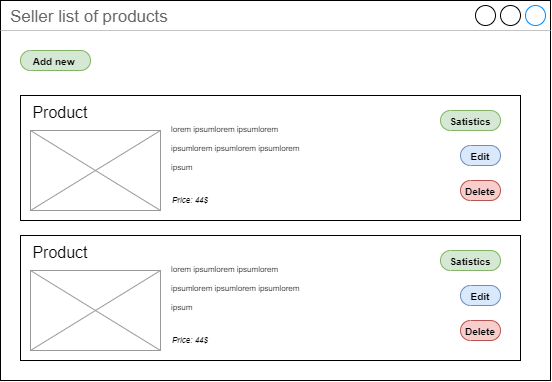

The diagram above was exported from draw.io. Its source (the exported page's mxGraphModel, read from the mxfile embedded in the PNG):
<mxGraphModel dx="3494" dy="831" grid="1" gridSize="10" guides="1" tooltips="1" connect="1" arrows="1" fold="1" page="1" pageScale="1" pageWidth="1920" pageHeight="1200" math="0" shadow="0">
  <root>
    <mxCell id="0" />
    <mxCell id="1" parent="0" />
    <mxCell id="2" value="Seller list of products&amp;nbsp;" style="strokeWidth=1;shadow=0;dashed=0;align=center;html=1;shape=mxgraph.mockup.containers.window;align=left;verticalAlign=top;spacingLeft=8;strokeColor2=#008cff;strokeColor3=#c4c4c4;fontColor=#666666;mainText=;fontSize=17;labelBackgroundColor=none;" vertex="1" parent="1">
      <mxGeometry x="-1830" y="70" width="550" height="380" as="geometry" />
    </mxCell>
    <mxCell id="3" value="" style="group" vertex="1" connectable="0" parent="1">
      <mxGeometry x="-1810" y="160" width="500" height="130" as="geometry" />
    </mxCell>
    <mxCell id="4" value="" style="rounded=0;whiteSpace=wrap;html=1;fontSize=36;fontColor=#000000;" vertex="1" parent="3">
      <mxGeometry y="5" width="500" height="125" as="geometry" />
    </mxCell>
    <mxCell id="5" value="ee" style="verticalLabelPosition=bottom;shadow=0;dashed=0;align=center;html=1;verticalAlign=top;strokeWidth=1;shape=mxgraph.mockup.graphics.simpleIcon;strokeColor=#999999;fillColor=#ffffff;fontSize=10;fontColor=#FFFFFF;" vertex="1" parent="3">
      <mxGeometry x="10" y="40" width="130" height="80" as="geometry" />
    </mxCell>
    <mxCell id="6" value="&lt;font style=&quot;font-size: 16px&quot;&gt;Product&lt;/font&gt;" style="text;html=1;strokeColor=none;fillColor=none;align=center;verticalAlign=middle;whiteSpace=wrap;rounded=0;fontSize=36;fontColor=#000000;" vertex="1" parent="3">
      <mxGeometry x="10" width="60" height="30" as="geometry" />
    </mxCell>
    <mxCell id="7" value="&lt;div style=&quot;text-align: left&quot;&gt;&lt;span style=&quot;font-size: 8px&quot;&gt;lorem ipsum&lt;/span&gt;&lt;span style=&quot;font-size: 8px&quot;&gt;lorem ipsumlorem ipsumlorem ipsumlorem ipsumlorem ipsum&lt;/span&gt;&lt;/div&gt;" style="text;html=1;strokeColor=none;fillColor=none;align=center;verticalAlign=middle;whiteSpace=wrap;rounded=0;fontSize=16;fontColor=#000000;" vertex="1" parent="3">
      <mxGeometry x="150" y="20" width="150" height="70" as="geometry" />
    </mxCell>
    <mxCell id="8" value="&lt;i&gt;Priсe: 44$&lt;/i&gt;" style="text;html=1;strokeColor=none;fillColor=none;align=left;verticalAlign=middle;whiteSpace=wrap;rounded=0;fontSize=8;fontColor=#000000;" vertex="1" parent="3">
      <mxGeometry x="150" y="100" width="60" height="20" as="geometry" />
    </mxCell>
    <mxCell id="9" value="&lt;font style=&quot;font-size: 10px&quot;&gt;Satistics&lt;/font&gt;" style="strokeWidth=1;shadow=0;dashed=0;align=center;html=1;shape=mxgraph.mockup.buttons.button;strokeColor=#82b366;mainText=;buttonStyle=round;fontSize=17;fontStyle=1;fillColor=#d5e8d4;whiteSpace=wrap;" vertex="1" parent="3">
      <mxGeometry x="420" y="20" width="60" height="20" as="geometry" />
    </mxCell>
    <mxCell id="10" value="&lt;font style=&quot;font-size: 10px&quot;&gt;Edit&lt;/font&gt;" style="strokeWidth=1;shadow=0;dashed=0;align=center;html=1;shape=mxgraph.mockup.buttons.button;strokeColor=#6c8ebf;mainText=;buttonStyle=round;fontSize=17;fontStyle=1;fillColor=#dae8fc;whiteSpace=wrap;" vertex="1" parent="3">
      <mxGeometry x="440" y="55" width="40" height="20" as="geometry" />
    </mxCell>
    <mxCell id="11" value="&lt;font style=&quot;font-size: 10px&quot;&gt;Delete&lt;/font&gt;" style="strokeWidth=1;shadow=0;dashed=0;align=center;html=1;shape=mxgraph.mockup.buttons.button;strokeColor=#b85450;mainText=;buttonStyle=round;fontSize=17;fontStyle=1;fillColor=#f8cecc;whiteSpace=wrap;" vertex="1" parent="3">
      <mxGeometry x="440" y="90" width="40" height="20" as="geometry" />
    </mxCell>
    <mxCell id="12" value="" style="group" vertex="1" connectable="0" parent="1">
      <mxGeometry x="-1810" y="300" width="500" height="130" as="geometry" />
    </mxCell>
    <mxCell id="13" value="" style="rounded=0;whiteSpace=wrap;html=1;fontSize=36;fontColor=#000000;" vertex="1" parent="12">
      <mxGeometry y="5" width="500" height="125" as="geometry" />
    </mxCell>
    <mxCell id="14" value="ee" style="verticalLabelPosition=bottom;shadow=0;dashed=0;align=center;html=1;verticalAlign=top;strokeWidth=1;shape=mxgraph.mockup.graphics.simpleIcon;strokeColor=#999999;fillColor=#ffffff;fontSize=10;fontColor=#FFFFFF;" vertex="1" parent="12">
      <mxGeometry x="10" y="40" width="130" height="80" as="geometry" />
    </mxCell>
    <mxCell id="15" value="&lt;font style=&quot;font-size: 16px&quot;&gt;Product&lt;/font&gt;" style="text;html=1;strokeColor=none;fillColor=none;align=center;verticalAlign=middle;whiteSpace=wrap;rounded=0;fontSize=36;fontColor=#000000;" vertex="1" parent="12">
      <mxGeometry x="10" width="60" height="30" as="geometry" />
    </mxCell>
    <mxCell id="16" value="&lt;div style=&quot;text-align: left&quot;&gt;&lt;span style=&quot;font-size: 8px&quot;&gt;lorem ipsum&lt;/span&gt;&lt;span style=&quot;font-size: 8px&quot;&gt;lorem ipsumlorem ipsumlorem ipsumlorem ipsumlorem ipsum&lt;/span&gt;&lt;/div&gt;" style="text;html=1;strokeColor=none;fillColor=none;align=center;verticalAlign=middle;whiteSpace=wrap;rounded=0;fontSize=16;fontColor=#000000;" vertex="1" parent="12">
      <mxGeometry x="150" y="20" width="150" height="70" as="geometry" />
    </mxCell>
    <mxCell id="17" value="&lt;i&gt;Priсe: 44$&lt;/i&gt;" style="text;html=1;strokeColor=none;fillColor=none;align=left;verticalAlign=middle;whiteSpace=wrap;rounded=0;fontSize=8;fontColor=#000000;" vertex="1" parent="12">
      <mxGeometry x="150" y="100" width="60" height="20" as="geometry" />
    </mxCell>
    <mxCell id="18" value="&lt;font style=&quot;font-size: 10px&quot;&gt;Satistics&lt;/font&gt;" style="strokeWidth=1;shadow=0;dashed=0;align=center;html=1;shape=mxgraph.mockup.buttons.button;strokeColor=#82b366;mainText=;buttonStyle=round;fontSize=17;fontStyle=1;fillColor=#d5e8d4;whiteSpace=wrap;" vertex="1" parent="12">
      <mxGeometry x="420" y="20" width="60" height="20" as="geometry" />
    </mxCell>
    <mxCell id="19" value="&lt;font style=&quot;font-size: 10px&quot;&gt;Edit&lt;/font&gt;" style="strokeWidth=1;shadow=0;dashed=0;align=center;html=1;shape=mxgraph.mockup.buttons.button;strokeColor=#6c8ebf;mainText=;buttonStyle=round;fontSize=17;fontStyle=1;fillColor=#dae8fc;whiteSpace=wrap;" vertex="1" parent="12">
      <mxGeometry x="440" y="55" width="40" height="20" as="geometry" />
    </mxCell>
    <mxCell id="20" value="&lt;font style=&quot;font-size: 10px&quot;&gt;Delete&lt;/font&gt;" style="strokeWidth=1;shadow=0;dashed=0;align=center;html=1;shape=mxgraph.mockup.buttons.button;strokeColor=#b85450;mainText=;buttonStyle=round;fontSize=17;fontStyle=1;fillColor=#f8cecc;whiteSpace=wrap;" vertex="1" parent="12">
      <mxGeometry x="440" y="90" width="40" height="20" as="geometry" />
    </mxCell>
    <mxCell id="21" value="&lt;span style=&quot;font-size: 10px&quot;&gt;Add new&amp;nbsp;&lt;/span&gt;" style="strokeWidth=1;shadow=0;dashed=0;align=center;html=1;shape=mxgraph.mockup.buttons.button;strokeColor=#82b366;mainText=;buttonStyle=round;fontSize=17;fontStyle=1;fillColor=#d5e8d4;whiteSpace=wrap;" vertex="1" parent="1">
      <mxGeometry x="-1810" y="120" width="70" height="20" as="geometry" />
    </mxCell>
  </root>
</mxGraphModel>